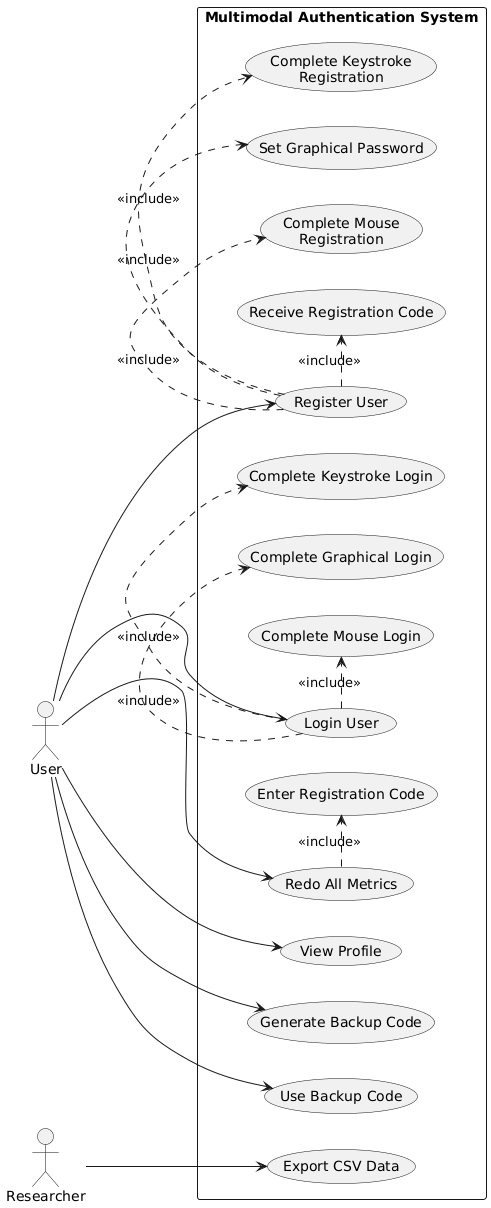

The diagram above was rendered by PlantUML. Its source (embedded in the PNG):
@startuml
left to right direction

actor User
actor Researcher

rectangle "Multimodal Authentication System" {
  usecase "Register User" as UC1
  usecase "Complete Keystroke\nRegistration" as UC2
  usecase "Set Graphical Password" as UC3
  usecase "Complete Mouse\nRegistration" as UC4
  usecase "Receive Registration Code" as UC5

  usecase "Login User" as UC6
  usecase "Complete Keystroke Login" as UC7
  usecase "Complete Graphical Login" as UC8
  usecase "Complete Mouse Login" as UC9

  usecase "View Profile" as UC10
  usecase "Generate Backup Code" as UC11
  usecase "Use Backup Code" as UC12
  usecase "Redo All Metrics" as UC13
  usecase "Enter Registration Code" as UC14
  usecase "Export CSV Data" as UC15
}

User --> UC1
User --> UC6
User --> UC10
User --> UC11
User --> UC12
User --> UC13

Researcher --> UC15

UC1 .> UC2 : <<include>>
UC1 .> UC3 : <<include>>
UC1 .> UC4 : <<include>>
UC1 .> UC5 : <<include>>

UC6 .> UC7 : <<include>>
UC6 .> UC8 : <<include>>
UC6 .> UC9 : <<include>>

UC13 .> UC14 : <<include>>
@enduml